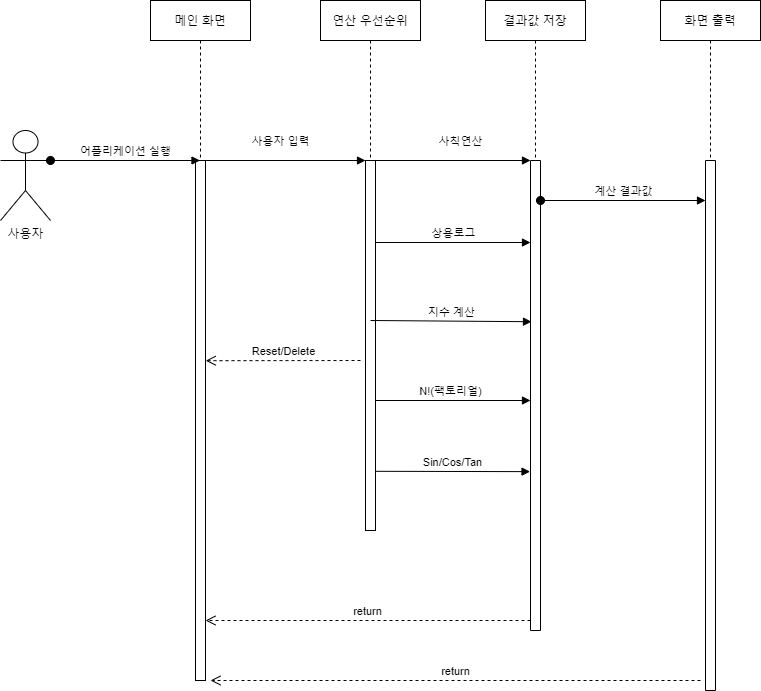

The diagram above was exported from draw.io. Its source (the exported page's mxGraphModel, read from the mxfile embedded in the PNG):
<mxGraphModel dx="1209" dy="553" grid="1" gridSize="10" guides="1" tooltips="1" connect="1" arrows="1" fold="1" page="1" pageScale="1" pageWidth="827" pageHeight="1169" math="0" shadow="0">
  <root>
    <mxCell id="0" />
    <mxCell id="1" parent="0" />
    <mxCell id="KD_4bd1gV-4gN_sZeOh2-1" value="사용자" style="shape=umlActor;verticalLabelPosition=bottom;verticalAlign=top;html=1;outlineConnect=0;" vertex="1" parent="1">
      <mxGeometry x="20" y="170" width="50" height="90" as="geometry" />
    </mxCell>
    <mxCell id="KD_4bd1gV-4gN_sZeOh2-13" value="" style="html=1;points=[];perimeter=orthogonalPerimeter;" vertex="1" parent="1">
      <mxGeometry x="215" y="200" width="10" height="520" as="geometry" />
    </mxCell>
    <mxCell id="KD_4bd1gV-4gN_sZeOh2-18" value="" style="html=1;points=[];perimeter=orthogonalPerimeter;direction=west;" vertex="1" parent="1">
      <mxGeometry x="550" y="200" width="10" height="470" as="geometry" />
    </mxCell>
    <mxCell id="KD_4bd1gV-4gN_sZeOh2-19" value="" style="html=1;points=[];perimeter=orthogonalPerimeter;direction=west;" vertex="1" parent="1">
      <mxGeometry x="725" y="200" width="10" height="530" as="geometry" />
    </mxCell>
    <mxCell id="KD_4bd1gV-4gN_sZeOh2-22" value="" style="html=1;points=[];perimeter=orthogonalPerimeter;" vertex="1" parent="1">
      <mxGeometry x="385" y="200" width="10" height="370" as="geometry" />
    </mxCell>
    <mxCell id="KD_4bd1gV-4gN_sZeOh2-23" value="사용자 입력" style="html=1;verticalAlign=bottom;endArrow=block;entryX=0;entryY=0;exitX=0.6;exitY=0;exitDx=0;exitDy=0;exitPerimeter=0;" edge="1" target="KD_4bd1gV-4gN_sZeOh2-22" parent="1" source="KD_4bd1gV-4gN_sZeOh2-13">
      <mxGeometry x="-0.0366" y="10" relative="1" as="geometry">
        <mxPoint x="315" y="280" as="sourcePoint" />
        <mxPoint as="offset" />
      </mxGeometry>
    </mxCell>
    <mxCell id="KD_4bd1gV-4gN_sZeOh2-26" value="메인 화면" style="shape=umlLifeline;perimeter=lifelinePerimeter;whiteSpace=wrap;html=1;container=1;collapsible=0;recursiveResize=0;outlineConnect=0;" vertex="1" parent="1">
      <mxGeometry x="170" y="40" width="100" height="160" as="geometry" />
    </mxCell>
    <mxCell id="KD_4bd1gV-4gN_sZeOh2-27" value="연산 우선순위" style="shape=umlLifeline;perimeter=lifelinePerimeter;whiteSpace=wrap;html=1;container=1;collapsible=0;recursiveResize=0;outlineConnect=0;" vertex="1" parent="1">
      <mxGeometry x="340" y="40" width="100" height="160" as="geometry" />
    </mxCell>
    <mxCell id="KD_4bd1gV-4gN_sZeOh2-28" value="결과값 저장" style="shape=umlLifeline;perimeter=lifelinePerimeter;whiteSpace=wrap;html=1;container=1;collapsible=0;recursiveResize=0;outlineConnect=0;" vertex="1" parent="1">
      <mxGeometry x="505" y="40" width="100" height="160" as="geometry" />
    </mxCell>
    <mxCell id="KD_4bd1gV-4gN_sZeOh2-29" value="화면 출력" style="shape=umlLifeline;perimeter=lifelinePerimeter;whiteSpace=wrap;html=1;container=1;collapsible=0;recursiveResize=0;outlineConnect=0;" vertex="1" parent="1">
      <mxGeometry x="680" y="40" width="100" height="160" as="geometry" />
    </mxCell>
    <mxCell id="KD_4bd1gV-4gN_sZeOh2-30" value="사칙연산" style="html=1;verticalAlign=bottom;endArrow=block;exitX=0.9;exitY=0;exitDx=0;exitDy=0;exitPerimeter=0;" edge="1" parent="1" source="KD_4bd1gV-4gN_sZeOh2-22">
      <mxGeometry x="0.1026" y="10" width="80" relative="1" as="geometry">
        <mxPoint x="470" y="200" as="sourcePoint" />
        <mxPoint x="550" y="200" as="targetPoint" />
        <mxPoint as="offset" />
      </mxGeometry>
    </mxCell>
    <mxCell id="KD_4bd1gV-4gN_sZeOh2-32" value="계산 결과값" style="html=1;verticalAlign=bottom;startArrow=oval;startFill=1;endArrow=block;startSize=8;" edge="1" parent="1" target="KD_4bd1gV-4gN_sZeOh2-19">
      <mxGeometry width="60" relative="1" as="geometry">
        <mxPoint x="560" y="240" as="sourcePoint" />
        <mxPoint x="620" y="240" as="targetPoint" />
      </mxGeometry>
    </mxCell>
    <mxCell id="KD_4bd1gV-4gN_sZeOh2-35" value="상용로그" style="html=1;verticalAlign=bottom;endArrow=block;" edge="1" parent="1" source="KD_4bd1gV-4gN_sZeOh2-22">
      <mxGeometry width="80" relative="1" as="geometry">
        <mxPoint x="395" y="280" as="sourcePoint" />
        <mxPoint x="550" y="282" as="targetPoint" />
      </mxGeometry>
    </mxCell>
    <mxCell id="KD_4bd1gV-4gN_sZeOh2-36" value="지수 계산" style="html=1;verticalAlign=bottom;endArrow=block;entryX=0.9;entryY=0.657;entryDx=0;entryDy=0;entryPerimeter=0;" edge="1" parent="1" target="KD_4bd1gV-4gN_sZeOh2-18">
      <mxGeometry width="80" relative="1" as="geometry">
        <mxPoint x="390" y="360" as="sourcePoint" />
        <mxPoint x="470" y="360" as="targetPoint" />
      </mxGeometry>
    </mxCell>
    <mxCell id="KD_4bd1gV-4gN_sZeOh2-37" value="return" style="html=1;verticalAlign=bottom;endArrow=open;dashed=1;endSize=8;" edge="1" parent="1">
      <mxGeometry relative="1" as="geometry">
        <mxPoint x="720" y="720" as="sourcePoint" />
        <mxPoint x="230" y="720" as="targetPoint" />
      </mxGeometry>
    </mxCell>
    <mxCell id="KD_4bd1gV-4gN_sZeOh2-41" value="어플리케이션 실행" style="html=1;verticalAlign=bottom;startArrow=oval;startFill=1;endArrow=block;startSize=8;" edge="1" parent="1" target="KD_4bd1gV-4gN_sZeOh2-26">
      <mxGeometry width="60" relative="1" as="geometry">
        <mxPoint x="70" y="200" as="sourcePoint" />
        <mxPoint x="130" y="200" as="targetPoint" />
      </mxGeometry>
    </mxCell>
    <mxCell id="KD_4bd1gV-4gN_sZeOh2-43" value="Reset/Delete" style="html=1;verticalAlign=bottom;endArrow=open;dashed=1;endSize=8;entryX=1.023;entryY=0.385;entryDx=0;entryDy=0;entryPerimeter=0;" edge="1" parent="1" target="KD_4bd1gV-4gN_sZeOh2-13">
      <mxGeometry relative="1" as="geometry">
        <mxPoint x="380" y="400" as="sourcePoint" />
        <mxPoint x="300" y="400" as="targetPoint" />
      </mxGeometry>
    </mxCell>
    <mxCell id="KD_4bd1gV-4gN_sZeOh2-44" value="N!(팩토리얼)" style="html=1;verticalAlign=bottom;endArrow=block;" edge="1" parent="1" target="KD_4bd1gV-4gN_sZeOh2-18">
      <mxGeometry x="-0.0323" width="80" relative="1" as="geometry">
        <mxPoint x="395" y="440" as="sourcePoint" />
        <mxPoint x="540" y="441" as="targetPoint" />
        <mxPoint as="offset" />
      </mxGeometry>
    </mxCell>
    <mxCell id="KD_4bd1gV-4gN_sZeOh2-45" value="return" style="html=1;verticalAlign=bottom;endArrow=open;dashed=1;endSize=8;" edge="1" parent="1" target="KD_4bd1gV-4gN_sZeOh2-13">
      <mxGeometry relative="1" as="geometry">
        <mxPoint x="550" y="660" as="sourcePoint" />
        <mxPoint x="470" y="660" as="targetPoint" />
      </mxGeometry>
    </mxCell>
    <mxCell id="KD_4bd1gV-4gN_sZeOh2-47" value="Sin/Cos/Tan" style="html=1;verticalAlign=bottom;endArrow=block;entryX=1.044;entryY=0.338;entryDx=0;entryDy=0;entryPerimeter=0;exitX=0.96;exitY=0.84;exitDx=0;exitDy=0;exitPerimeter=0;" edge="1" parent="1" source="KD_4bd1gV-4gN_sZeOh2-22" target="KD_4bd1gV-4gN_sZeOh2-18">
      <mxGeometry width="80" relative="1" as="geometry">
        <mxPoint x="400" y="510" as="sourcePoint" />
        <mxPoint x="480" y="510" as="targetPoint" />
      </mxGeometry>
    </mxCell>
  </root>
</mxGraphModel>